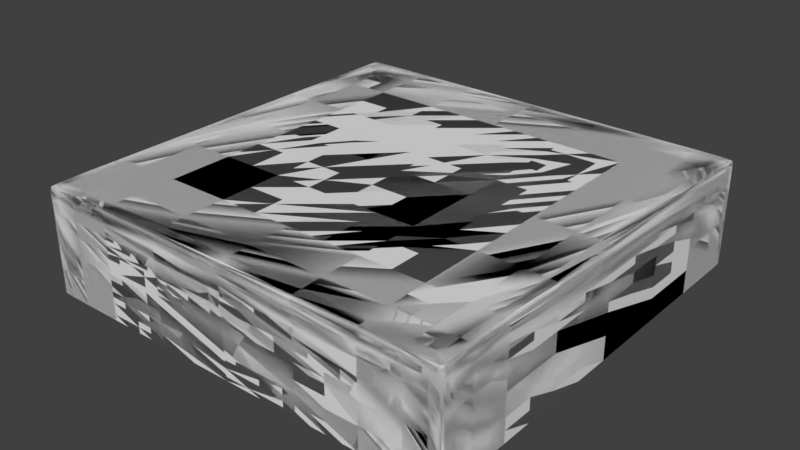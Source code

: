 # Source: flying_floating_platform.blend  (saved by Blender 2.79.0; exported with 4.5.12 LTS)
import bpy
from mathutils import Matrix  # noqa: F401  (used for matrix-valued properties, if any)

bpy.ops.wm.read_factory_settings(use_empty=True)
scene = bpy.context.scene
scene.name = 'Scene'

# ---- collections
col_collection_1 = bpy.data.collections.new('Collection 1'); scene.collection.children.link(col_collection_1)

# ---- materials (node trees are filled in below, after node groups)
mat_material = bpy.data.materials.new('Material')
mat_material.alpha_threshold = 0.0
mat_material.use_transparent_shadow = False
mat_material.roughness = 0.5
mat_material.line_color = (0.0, 0.0, 0.0, 1.0)

# ---- material node trees

# ---- world
world_world = bpy.data.worlds.new('World'); scene.world = world_world
world_world.color = (0.05088, 0.05088, 0.05088)
world_world.use_sun_shadow = False
world_world.sun_shadow_jitter_overblur = 0.0
world_world.cycles.sampling_method = 'MANUAL'

# ---- meshes
me_cube = bpy.data.meshes.new('Cube')
me_cube.from_pydata([(4.003, 4.003, -1.013), (4.003, -3.997, -1.013), (-3.997, -3.997, -1.013), (-3.997, 4.003, -1.013), (4.003, 4.003, 0.9868), (4.003, -3.997, 0.9868), (-3.997, -3.997, 0.9868), (-3.997, 4.003, 0.9868), (4.003, 4.003, 0.7611), (4.003, -3.997, 0.7611), (-3.997, -3.997, 0.7611), (-3.997, 4.003, 0.7611), (4.003, -3.857, -1.013), (-3.997, -3.857, -1.013), (4.003, -3.857, 0.9868), (-3.997, -3.857, 0.9868), (-3.997, -3.857, 0.7611), (4.003, -3.857, 0.7611), (-3.997, 3.881, -1.013), (-3.997, 3.881, 0.9868), (-3.997, 3.881, 0.7611), (4.003, 3.881, -1.013), (4.003, 3.881, 0.9868), (4.003, 3.881, 0.7611), (3.875, 4.003, -1.013), (3.875, -3.997, -1.013), (3.875, 4.003, 0.9868), (3.875, -3.997, 0.9868), (3.875, 4.003, 0.7611), (3.875, -3.997, 0.7611), (3.875, -3.857, 0.9868), (3.875, 3.881, 0.9868), (-3.854, 4.003, -1.013), (-3.854, -3.997, -1.013), (-3.854, 4.003, 0.9868), (-3.854, -3.997, 0.9868), (-3.854, 4.003, 0.7611), (-3.854, -3.997, 0.7611), (-3.854, -3.857, 0.9868), (-3.854, 3.881, 0.9868), (4.003, 4.003, -1.013), (4.003, -3.997, -1.013), (-3.997, -3.997, -1.013), (-3.997, 4.003, -1.013), (4.003, 4.003, 0.9868), (4.003, -3.997, 0.9868), (-3.997, -3.997, 0.9868), (-3.997, 4.003, 0.9868), (4.003, 4.003, 0.7611), (4.003, -3.997, 0.7611), (-3.997, -3.997, 0.7611), (-3.997, 4.003, 0.7611), (4.003, -3.857, -1.013), (-3.997, -3.857, -1.013), (4.003, -3.857, 0.9868), (-3.997, -3.857, 0.9868), (-3.997, -3.857, 0.7611), (4.003, -3.857, 0.7611), (-3.997, 3.881, -1.013), (-3.997, 3.881, 0.9868), (-3.997, 3.881, 0.7611), (4.003, 3.881, -1.013), (4.003, 3.881, 0.9868), (4.003, 3.881, 0.7611), (3.875, 4.003, -1.013), (3.875, -3.997, -1.013), (3.875, 4.003, 0.9868), (3.875, -3.997, 0.9868), (3.875, 4.003, 0.7611), (3.875, -3.997, 0.7611), (3.875, -3.857, 0.9868), (3.875, 3.881, 0.9868), (-3.854, 4.003, -1.013), (-3.854, -3.997, -1.013), (-3.854, 4.003, 0.9868), (-3.854, -3.997, 0.9868), (-3.854, 4.003, 0.7611), (-3.854, -3.997, 0.7611), (-3.854, -3.857, 0.9868), (-3.854, 3.881, 0.9868)], [], [(38, 15, 6, 35), (17, 14, 5, 9), (37, 35, 6, 10), (20, 19, 7, 11), (36, 32, 3, 11), (34, 36, 11, 7), (18, 20, 11, 3), (33, 37, 10, 2), (12, 17, 9, 1), (21, 23, 17, 12), (2, 10, 16, 13), (10, 6, 15, 16), (23, 22, 14, 17), (39, 19, 15, 38), (34, 7, 19, 39), (8, 4, 22, 23), (0, 8, 23, 21), (13, 16, 20, 18), (16, 15, 19, 20), (4, 26, 31, 22), (22, 31, 30, 14), (1, 9, 29, 25), (4, 8, 28, 26), (8, 0, 24, 28), (9, 5, 27, 29), (14, 30, 27, 5), (26, 34, 39, 31), (31, 39, 38, 30), (25, 29, 37, 33), (26, 28, 36, 34), (28, 24, 32, 36), (29, 27, 35, 37), (30, 38, 35, 27), (78, 75, 46, 55), (57, 49, 45, 54), (77, 50, 46, 75), (60, 51, 47, 59), (76, 51, 43, 72), (74, 47, 51, 76), (58, 43, 51, 60), (73, 42, 50, 77), (52, 41, 49, 57), (61, 52, 57, 63), (42, 53, 56, 50), (50, 56, 55, 46), (63, 57, 54, 62), (79, 78, 55, 59), (74, 79, 59, 47), (48, 63, 62, 44), (40, 61, 63, 48), (53, 58, 60, 56), (56, 60, 59, 55), (44, 62, 71, 66), (62, 54, 70, 71), (41, 65, 69, 49), (44, 66, 68, 48), (48, 68, 64, 40), (49, 69, 67, 45), (54, 45, 67, 70), (66, 71, 79, 74), (71, 70, 78, 79), (65, 73, 77, 69), (66, 74, 76, 68), (68, 76, 72, 64), (69, 77, 75, 67), (70, 67, 75, 78)])
_uv = me_cube.uv_layers.new(name='UVMap')
_uv.uv.foreach_set('vector', [0.3997, 0.5744, 0.394, 0.5745, 0.394, 0.5689, 0.3997, 0.5689, 0.01448, 0.5506, 0.001808, 0.5506, 0.001809, 0.5431, 0.01448, 0.5431, 0.01448, 0.5506, 0.001808, 0.5506, 0.001809, 0.5431, 0.01448, 0.5431, 0.01448, 0.5506, 0.001808, 0.5506, 0.001809, 0.5431, 0.01448, 0.5431, 0.0144, 0.9845, 0.114, 0.9847, 0.114, 0.9922, 0.0144, 0.9922, 0.001698, 0.9845, 0.0144, 0.9845, 0.0144, 0.9922, 0.001696, 0.9922, 0.114, 0.5506, 0.01448, 0.5506, 0.01448, 0.5431, 0.114, 0.5431, 0.114, 0.5506, 0.01448, 0.5506, 0.01448, 0.5431, 0.114, 0.5431, 0.114, 0.5506, 0.01448, 0.5506, 0.01448, 0.5431, 0.114, 0.5431, 0.114, 0.9847, 0.0144, 0.9845, 0.01448, 0.5506, 0.114, 0.5506, 0.114, 0.9922, 0.0144, 0.9922, 0.0144, 0.9845, 0.114, 0.9847, 0.0144, 0.9922, 0.001696, 0.9922, 0.001698, 0.9845, 0.0144, 0.9845, 0.0144, 0.9845, 0.001698, 0.9845, 0.001808, 0.5506, 0.01448, 0.5506, 0.4021, 0.8837, 0.3962, 0.8837, 0.394, 0.5745, 0.3997, 0.5744, 0.4021, 0.8888, 0.3962, 0.8888, 0.3962, 0.8837, 0.4021, 0.8837, 0.0144, 0.9922, 0.001696, 0.9922, 0.001698, 0.9845, 0.0144, 0.9845, 0.114, 0.9922, 0.0144, 0.9922, 0.0144, 0.9845, 0.114, 0.9847, 0.114, 0.9847, 0.0144, 0.9845, 0.01448, 0.5506, 0.114, 0.5506, 0.0144, 0.9845, 0.001698, 0.9845, 0.001808, 0.5506, 0.01448, 0.5506, 0.7097, 0.8881, 0.7043, 0.8881, 0.7043, 0.8829, 0.7097, 0.8829, 0.7097, 0.8829, 0.7043, 0.8829, 0.7074, 0.5763, 0.7127, 0.5763, 0.114, 0.9922, 0.0144, 0.9922, 0.0144, 0.9845, 0.114, 0.9847, 0.001809, 0.5431, 0.01448, 0.5431, 0.01448, 0.5506, 0.001808, 0.5506, 0.01448, 0.5431, 0.114, 0.5431, 0.114, 0.5506, 0.01448, 0.5506, 0.0144, 0.9922, 0.001696, 0.9922, 0.001698, 0.9845, 0.0144, 0.9845, 0.7127, 0.5763, 0.7074, 0.5763, 0.7075, 0.5706, 0.7127, 0.5706, 0.7043, 0.8881, 0.4021, 0.8888, 0.4021, 0.8837, 0.7043, 0.8829, 0.7043, 0.8829, 0.4021, 0.8837, 0.3997, 0.5744, 0.7074, 0.5763, 0.114, 0.9847, 0.0144, 0.9845, 0.01448, 0.5506, 0.114, 0.5506, 0.001808, 0.5506, 0.01448, 0.5506, 0.0144, 0.9845, 0.001698, 0.9845, 0.01448, 0.5506, 0.114, 0.5506, 0.114, 0.9847, 0.0144, 0.9845, 0.0144, 0.9845, 0.001698, 0.9845, 0.001808, 0.5506, 0.01448, 0.5506, 0.7074, 0.5763, 0.3997, 0.5744, 0.3997, 0.5689, 0.7075, 0.5706, 0.3997, 0.1192, 0.3997, 0.1136, 0.394, 0.1136, 0.394, 0.1192, 0.06553, 0.5506, 0.06553, 0.5431, 0.05934, 0.5431, 0.05933, 0.5506, 0.06553, 0.5506, 0.06553, 0.5431, 0.05934, 0.5431, 0.05933, 0.5506, 0.06553, 0.5506, 0.06553, 0.5431, 0.05934, 0.5431, 0.05933, 0.5506, 0.0655, 0.9845, 0.0655, 0.9922, 0.1142, 0.9922, 0.1142, 0.9847, 0.05928, 0.9845, 0.05928, 0.9922, 0.0655, 0.9922, 0.0655, 0.9845, 0.1142, 0.5506, 0.1142, 0.5431, 0.06553, 0.5431, 0.06553, 0.5506, 0.1142, 0.5506, 0.1142, 0.5431, 0.06553, 0.5431, 0.06553, 0.5506, 0.1142, 0.5506, 0.1142, 0.5431, 0.06553, 0.5431, 0.06553, 0.5506, 0.1142, 0.9847, 0.1142, 0.5506, 0.06553, 0.5506, 0.0655, 0.9845, 0.1142, 0.9922, 0.1142, 0.9847, 0.0655, 0.9845, 0.0655, 0.9922, 0.0655, 0.9922, 0.0655, 0.9845, 0.05928, 0.9845, 0.05928, 0.9922, 0.0655, 0.9845, 0.06553, 0.5506, 0.05933, 0.5506, 0.05928, 0.9845, 0.4021, 0.4285, 0.3997, 0.1192, 0.394, 0.1192, 0.3962, 0.4285, 0.4021, 0.4336, 0.4021, 0.4285, 0.3962, 0.4285, 0.3962, 0.4336, 0.0655, 0.9922, 0.0655, 0.9845, 0.05928, 0.9845, 0.05928, 0.9922, 0.1142, 0.9922, 0.1142, 0.9847, 0.0655, 0.9845, 0.0655, 0.9922, 0.1142, 0.9847, 0.1142, 0.5506, 0.06553, 0.5506, 0.0655, 0.9845, 0.0655, 0.9845, 0.06553, 0.5506, 0.05933, 0.5506, 0.05928, 0.9845, 0.7097, 0.4329, 0.7097, 0.4277, 0.7043, 0.4276, 0.7043, 0.4329, 0.7097, 0.4277, 0.7127, 0.1211, 0.7074, 0.121, 0.7043, 0.4276, 0.1142, 0.9922, 0.1142, 0.9847, 0.0655, 0.9845, 0.0655, 0.9922, 0.05934, 0.5431, 0.05933, 0.5506, 0.06553, 0.5506, 0.06553, 0.5431, 0.06553, 0.5431, 0.06553, 0.5506, 0.1142, 0.5506, 0.1142, 0.5431, 0.0655, 0.9922, 0.0655, 0.9845, 0.05928, 0.9845, 0.05928, 0.9922, 0.7127, 0.1211, 0.7127, 0.1154, 0.7075, 0.1154, 0.7074, 0.121, 0.7043, 0.4329, 0.7043, 0.4276, 0.4021, 0.4285, 0.4021, 0.4336, 0.7043, 0.4276, 0.7074, 0.121, 0.3997, 0.1192, 0.4021, 0.4285, 0.1142, 0.9847, 0.1142, 0.5506, 0.06553, 0.5506, 0.0655, 0.9845, 0.05933, 0.5506, 0.05928, 0.9845, 0.0655, 0.9845, 0.06553, 0.5506, 0.06553, 0.5506, 0.0655, 0.9845, 0.1142, 0.9847, 0.1142, 0.5506, 0.0655, 0.9845, 0.06553, 0.5506, 0.05933, 0.5506, 0.05928, 0.9845, 0.7074, 0.121, 0.7075, 0.1154, 0.3997, 0.1136, 0.3997, 0.1192])
me_cube.materials.append(mat_material)
me_cube.use_remesh_preserve_volume = False
me_cube.use_remesh_preserve_attributes = False
me_cube.use_mirror_vertex_groups = False
me_cube.update()

# ---- objects
ob_cube = bpy.data.objects.new('Cube', me_cube)

# ---- transforms, parenting, visibility, modifiers, constraints
ob_cube.location = (0.0, 0.0, 0.0)
ob_cube.lock_rotations_4d = False
ob_cube.empty_display_type = 'ARROWS'
ob_cube.lineart.crease_threshold = 0.0
_m = ob_cube.modifiers.new('Subsurf', 'SUBSURF')
_m.uv_smooth = 'PRESERVE_CORNERS'
_m.quality = 2
_m.show_only_control_edges = False

# ---- collection membership
col_collection_1.objects.link(ob_cube)

# ---- scene / render settings (as saved in the file)
scene.frame_start = 1; scene.frame_end = 250; scene.frame_set(1)
scene.render.engine = 'BLENDER_EEVEE_NEXT'
scene.render.resolution_percentage = 50
scene.render.dither_intensity = 0.0
scene.cycles.use_denoising = False
scene.cycles.samples = 128
scene.cycles.sampling_pattern = 'TABULATED_SOBOL'
scene.cycles.use_adaptive_sampling = False
scene.cycles.use_light_tree = False
scene.cycles.blur_glossy = 0.0
scene.cycles.sample_clamp_indirect = 0.0
scene.view_settings.view_transform = 'Standard'
bpy.context.view_layer.update()

# ---- added for rendering (the .blend has no active camera and no usable light): camera, sun
cam_auto = bpy.data.cameras.new('AutoCamera')
cam_auto.lens = 50.0
cam_auto.sensor_width = 36.0
cam_auto.clip_end = 1000.0
ob_auto_camera = bpy.data.objects.new('AutoCamera', cam_auto)
scene.collection.objects.link(ob_auto_camera)
ob_auto_camera.location = (10.6331, -12.7526, 8.49081)
ob_auto_camera.rotation_euler = (1.09748, -7.21219e-08, 0.694738)
scene.camera = ob_auto_camera
light_auto_sun = bpy.data.lights.new('AutoSun', 'SUN')
light_auto_sun.energy = 3.0
light_auto_sun.angle = 0.0523599
ob_auto_sun = bpy.data.objects.new('AutoSun', light_auto_sun)
scene.collection.objects.link(ob_auto_sun)
ob_auto_sun.rotation_euler = (0.872665, 0.174533, 0.523599)
bpy.context.view_layer.update()
